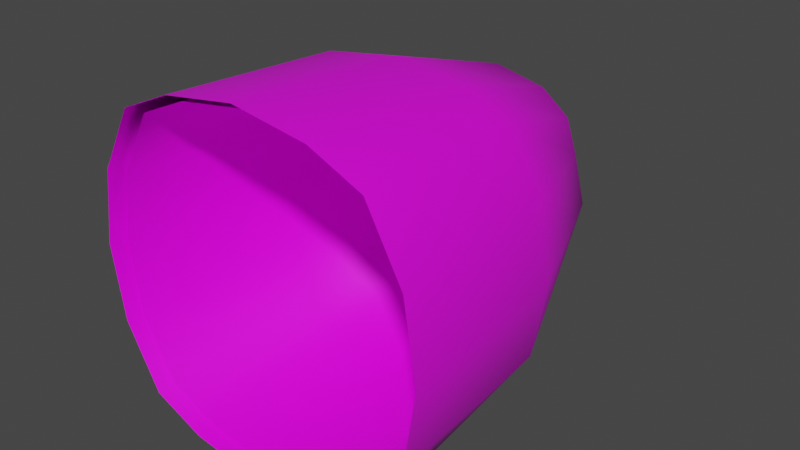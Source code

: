 # Source: fe_fruit_mod-44.blend  (saved by Blender 3.0.42; exported with 4.5.12 LTS)
import bpy
from mathutils import Matrix  # noqa: F401  (used for matrix-valued properties, if any)

bpy.ops.wm.read_factory_settings(use_empty=True)
scene = bpy.context.scene
scene.name = 'Scene'

# ---- collections
col_collection = bpy.data.collections.new('Collection'); scene.collection.children.link(col_collection)

# ---- images (referenced by path relative to the original .blend; pixels are not part of the script)
import os
ASSET_DIR = os.environ.get("B2B_ASSET_DIR", "")  # directory of the original .blend (textures are referenced by path, not embedded)
HERE = os.path.dirname(os.path.abspath(__file__))  # packed textures are extracted next to this script under _unpacked/

def load_image(name, relpath, width, height, colorspace="sRGB"):
    """Load a texture the original file referenced (path relative to the .blend, or extracted next to this script)."""
    p = next((c for c in (os.path.join(HERE, relpath), os.path.join(ASSET_DIR, relpath)) if relpath and os.path.exists(c)), "")
    if p:
        img = bpy.data.images.load(p, check_existing=True)
        img.name = name
    else:  # same state as the original file: an image datablock whose file is absent (Cycles renders it pink)
        img = bpy.data.images.new(name, width, height)
        img.source = "FILE"
        img.filepath = "//" + (relpath or name)
    img.colorspace_settings.name = colorspace
    return img
img_fe_fruit_leaf__diffuse_rw4_dds = load_image('fe_fruit_leaf__diffuse.rw4.dds', 'fe_fruit_leaf__diffuse.rw4.dds', 1024, 1024, 'sRGB')

# ---- materials (node trees are filled in below, after node groups)
mat_material_001 = bpy.data.materials.new('Material.001')
mat_material_001.use_transparent_shadow = False

# ---- material node trees
mat_material_001.use_nodes = True; mat_material_001.node_tree.nodes.clear()
_N = mat_material_001.node_tree.nodes; _L = mat_material_001.node_tree.links
n0 = _N.new('ShaderNodeBsdfPrincipled'); n0.name = 'Principled BSDF'; n0.location = (10, 300)
n0.distribution = 'GGX'
n0.subsurface_method = 'RANDOM_WALK_SKIN'
n0.inputs[3].default_value = 1.45
n0.inputs[27].default_value = (0.0, 0.0, 0.0, 1.0)
n0.inputs[28].default_value = 1.0
n1 = _N.new('ShaderNodeOutputMaterial'); n1.name = 'Material Output'; n1.location = (300, 300)
n2 = _N.new('ShaderNodeTexImage'); n2.name = 'Image Texture'; n2.location = (-280, 275)
n3 = _N.new('ShaderNodeTexImage'); n3.name = 'Image Texture.001'; n3.location = (-280, 275)
n3.image = img_fe_fruit_leaf__diffuse_rw4_dds
_L.new(n0.outputs[0], n1.inputs[0])
_L.new(n3.outputs[0], n0.inputs[0])
n1.is_active_output = True

# ---- world
world_world = bpy.data.worlds.new('World'); scene.world = world_world
world_world.use_nodes = True; world_world.node_tree.nodes.clear()
_N = world_world.node_tree.nodes; _L = world_world.node_tree.links
n0 = _N.new('ShaderNodeOutputWorld'); n0.name = 'World Output'; n0.location = (300, 300)
n1 = _N.new('ShaderNodeBackground'); n1.name = 'Background'; n1.location = (10, 300)
n1.inputs[0].default_value = (0.05088, 0.05088, 0.05088, 1.0)
_L.new(n1.outputs[0], n0.inputs[0])
n0.is_active_output = True
world_world.color = (0.05088, 0.05088, 0.05088)
world_world.use_sun_shadow = False
world_world.sun_shadow_jitter_overblur = 0.0

# ---- meshes
me_plane = bpy.data.meshes.new('Plane')
me_plane.from_pydata([(0.07, -7.55e-09, -0.07), (0.09, 1.998e-17, -1.998e-17), (-2.22e-17, -7.55e-09, -0.1), (-8.882e-18, 0.04, -3.02e-09), (0.1, -0.13, -0.11), (0.14, -0.13, 9.815e-09), (-2.22e-18, -0.13, -0.14), (0.08, -3.775e-09, -0.04), (-1.776e-17, 0.03, -0.05), (0.13, -0.13, -0.065), (0.045, -7.55e-09, -0.09), (0.045, 0.03, -2.265e-09), (0.065, -0.13, -0.13), (0.045, 0.02, -0.05), (0.11, -0.29, -0.12), (0.15, -0.29, 2.189e-08), (3.109e-17, -0.29, -0.15), (0.14, -0.29, -0.065), (0.065, -0.29, -0.14), (-0.07, -7.55e-09, -0.07), (-0.09, -1.998e-17, 1.998e-17), (-0.1, -0.13, -0.11), (-0.14, -0.13, 9.815e-09), (-0.08, -3.775e-09, -0.04), (-0.13, -0.13, -0.065), (-0.045, -7.55e-09, -0.09), (-0.045, 0.03, -2.265e-09), (-0.065, -0.13, -0.13), (-0.045, 0.02, -0.05), (-0.11, -0.29, -0.12), (-0.15, -0.29, 2.189e-08), (-0.14, -0.29, -0.065), (-0.065, -0.29, -0.14), (0.07, 3.02e-09, 0.07), (2.22e-17, 7.55e-09, 0.1), (0.1, -0.13, 0.11), (5.995e-17, -0.13, 0.14), (0.08, 2.265e-09, 0.04), (4.441e-18, 0.03, 0.05), (0.13, -0.13, 0.065), (0.045, 6.04e-09, 0.09), (0.065, -0.13, 0.13), (0.045, 0.02, 0.05), (0.11, -0.29, 0.12), (9.77e-17, -0.29, 0.15), (0.14, -0.29, 0.065), (0.065, -0.29, 0.14), (-0.07, 3.02e-09, 0.07), (-0.1, -0.13, 0.11), (-0.08, 2.265e-09, 0.04), (-0.13, -0.13, 0.065), (-0.045, 6.04e-09, 0.09), (-0.065, -0.13, 0.13), (-0.045, 0.02, 0.05), (-0.11, -0.29, 0.12), (-0.14, -0.29, 0.065), (-0.065, -0.29, 0.14), (0.06654, -0.002771, -0.06654), (0.08556, -0.002771, 2.484e-10), (1.307e-11, -0.002771, -0.09506), (1.307e-11, 0.03525, -2.622e-09), (0.09506, -0.1264, -0.1046), (0.1331, -0.1264, 9.578e-09), (1.307e-11, -0.1264, -0.1331), (0.07605, -0.002771, -0.03803), (1.307e-11, 0.02575, -0.04753), (0.1236, -0.1264, -0.06179), (0.04278, -0.002771, -0.08556), (0.04278, 0.02575, -1.905e-09), (0.06179, -0.1264, -0.1236), (0.04278, 0.01624, -0.04753), (0.1046, -0.2785, -0.1141), (0.1426, -0.2785, 2.106e-08), (1.307e-11, -0.2785, -0.1426), (0.1331, -0.2785, -0.06179), (0.06179, -0.2785, -0.1331), (-0.06654, -0.002771, -0.06654), (-0.08556, -0.002771, 2.484e-10), (-0.09506, -0.1264, -0.1046), (-0.1331, -0.1264, 9.578e-09), (-0.07605, -0.002771, -0.03803), (-0.1236, -0.1264, -0.06179), (-0.04278, -0.002771, -0.08556), (-0.04278, 0.02575, -1.905e-09), (-0.06179, -0.1264, -0.1236), (-0.04278, 0.01624, -0.04753), (-0.1046, -0.2785, -0.1141), (-0.1426, -0.2785, 2.106e-08), (-0.1331, -0.2785, -0.06179), (-0.06179, -0.2785, -0.1331), (0.06654, -0.002771, 0.06654), (1.307e-11, -0.002771, 0.09506), (0.09506, -0.1264, 0.1046), (1.307e-11, -0.1264, 0.1331), (0.07605, -0.002771, 0.03803), (1.307e-11, 0.02575, 0.04753), (0.1236, -0.1264, 0.06179), (0.04278, -0.002771, 0.08556), (0.06179, -0.1264, 0.1236), (0.04278, 0.01624, 0.04753), (0.1046, -0.2785, 0.1141), (1.307e-11, -0.2785, 0.1426), (0.1331, -0.2785, 0.06179), (0.06179, -0.2785, 0.1331), (-0.06654, -0.002771, 0.06654), (-0.09506, -0.1264, 0.1046), (-0.07605, -0.002771, 0.03803), (-0.1236, -0.1264, 0.06179), (-0.04278, -0.002771, 0.08556), (-0.06179, -0.1264, 0.1236), (-0.04278, 0.01624, 0.04753), (-0.1046, -0.2785, 0.1141), (-0.1331, -0.2785, 0.06179), (-0.06179, -0.2785, 0.1331)], [], [(13, 11, 1, 7), (7, 9, 4, 0), (10, 12, 6, 2), (1, 5, 9, 7), (10, 13, 7, 0), (2, 8, 13, 10), (0, 4, 12, 10), (8, 3, 11, 13), (5, 15, 17, 9), (12, 18, 16, 6), (4, 14, 18, 12), (9, 17, 14, 4), (28, 23, 20, 26), (23, 19, 21, 24), (25, 2, 6, 27), (20, 23, 24, 22), (25, 19, 23, 28), (2, 25, 28, 8), (19, 25, 27, 21), (8, 28, 26, 3), (22, 24, 31, 30), (27, 6, 16, 32), (21, 27, 32, 29), (24, 21, 29, 31), (42, 37, 1, 11), (37, 33, 35, 39), (40, 34, 36, 41), (1, 37, 39, 5), (40, 33, 37, 42), (34, 40, 42, 38), (33, 40, 41, 35), (38, 42, 11, 3), (5, 39, 45, 15), (41, 36, 44, 46), (35, 41, 46, 43), (39, 35, 43, 45), (53, 26, 20, 49), (49, 50, 48, 47), (51, 52, 36, 34), (20, 22, 50, 49), (51, 53, 49, 47), (34, 38, 53, 51), (47, 48, 52, 51), (38, 3, 26, 53), (22, 30, 55, 50), (52, 56, 44, 36), (48, 54, 56, 52), (50, 55, 54, 48), (70, 68, 58, 64), (64, 66, 61, 57), (67, 69, 63, 59), (58, 62, 66, 64), (67, 70, 64, 57), (59, 65, 70, 67), (57, 61, 69, 67), (65, 60, 68, 70), (62, 72, 74, 66), (69, 75, 73, 63), (61, 71, 75, 69), (66, 74, 71, 61), (85, 80, 77, 83), (80, 76, 78, 81), (82, 59, 63, 84), (77, 80, 81, 79), (82, 76, 80, 85), (59, 82, 85, 65), (76, 82, 84, 78), (65, 85, 83, 60), (79, 81, 88, 87), (84, 63, 73, 89), (78, 84, 89, 86), (81, 78, 86, 88), (99, 94, 58, 68), (94, 90, 92, 96), (97, 91, 93, 98), (58, 94, 96, 62), (97, 90, 94, 99), (91, 97, 99, 95), (90, 97, 98, 92), (95, 99, 68, 60), (62, 96, 102, 72), (98, 93, 101, 103), (92, 98, 103, 100), (96, 92, 100, 102), (110, 83, 77, 106), (106, 107, 105, 104), (108, 109, 93, 91), (77, 79, 107, 106), (108, 110, 106, 104), (91, 95, 110, 108), (104, 105, 109, 108), (95, 60, 83, 110), (79, 87, 112, 107), (109, 113, 101, 93), (105, 111, 113, 109), (107, 112, 111, 105)])
me_plane.polygons.foreach_set('use_smooth', [True] * 96)
_uv = me_plane.uv_layers.new(name='UVMap')
_uv.uv.foreach_set('vector', [0.7354, 0.1058, 0.5081, 0.1051, 0.5098, 0.1324, 0.7057, 0.1272, 0.6354, 0.1121, 0.6354, 0.1466, 0.7466, 0.1466, 0.7466, 0.1121, 0.8653, 0.1121, 0.8653, 0.1466, 1.0, 0.1466, 1.0, 0.1121, 0.5, 0.1121, 0.5, 0.1466, 0.6354, 0.1466, 0.6354, 0.1121, 0.9478, 0.1072, 0.7354, 0.1058, 0.7057, 0.1272, 0.8507, 0.1208, 0.988, 0.08307, 0.7258, 0.08327, 0.7354, 0.1058, 0.9478, 0.1072, 0.7466, 0.1121, 0.7466, 0.1466, 0.8653, 0.1466, 0.8653, 0.1121, 0.7258, 0.08327, 0.5068, 0.08343, 0.5081, 0.1051, 0.7354, 0.1058, 0.5, 0.1466, 0.5, 0.5449, 0.6354, 0.5449, 0.6354, 0.1466, 0.8653, 0.1466, 0.8653, 0.5449, 1.0, 0.5449, 1.0, 0.1466, 0.7466, 0.1466, 0.7466, 0.5449, 0.8653, 0.5449, 0.8653, 0.1466, 0.6354, 0.1466, 0.6354, 0.5449, 0.7466, 0.5449, 0.7466, 0.1466, 0.7326, 0.06071, 0.7003, 0.03941, 0.5037, 0.03449, 0.5054, 0.06175, 0.6354, 0.1121, 0.7466, 0.1121, 0.7466, 0.1466, 0.6354, 0.1466, 0.8653, 0.1121, 1.0, 0.1121, 1.0, 0.1466, 0.8653, 0.1466, 0.5, 0.1121, 0.6354, 0.1121, 0.6354, 0.1466, 0.5, 0.1466, 0.9448, 0.05903, 0.846, 0.04555, 0.7003, 0.03941, 0.7326, 0.06071, 0.988, 0.08307, 0.9448, 0.05903, 0.7326, 0.06071, 0.7258, 0.08327, 0.7466, 0.1121, 0.8653, 0.1121, 0.8653, 0.1466, 0.7466, 0.1466, 0.7258, 0.08327, 0.7326, 0.06071, 0.5054, 0.06175, 0.5068, 0.08343, 0.5, 0.1466, 0.6354, 0.1466, 0.6354, 0.5449, 0.5, 0.5449, 0.8653, 0.1466, 1.0, 0.1466, 1.0, 0.5449, 0.8653, 0.5449, 0.7466, 0.1466, 0.8653, 0.1466, 0.8653, 0.5449, 0.7466, 0.5449, 0.6354, 0.1466, 0.7466, 0.1466, 0.7466, 0.5449, 0.6354, 0.5449, 0.2809, 0.1061, 0.3133, 0.1274, 0.5098, 0.1324, 0.5081, 0.1051, 0.3646, 0.1121, 0.2534, 0.1121, 0.2534, 0.1466, 0.3646, 0.1466, 0.1347, 0.1121, 6.706e-08, 0.1121, 6.706e-08, 0.1466, 0.1347, 0.1466, 0.5, 0.1121, 0.3646, 0.1121, 0.3646, 0.1466, 0.5, 0.1466, 0.06872, 0.1078, 0.1675, 0.1213, 0.3133, 0.1274, 0.2809, 0.1061, 0.01877, 0.08379, 0.06872, 0.1078, 0.2809, 0.1061, 0.2878, 0.08359, 0.2534, 0.1121, 0.1347, 0.1121, 0.1347, 0.1466, 0.2534, 0.1466, 0.2878, 0.08359, 0.2809, 0.1061, 0.5081, 0.1051, 0.5068, 0.08343, 0.5, 0.1466, 0.3646, 0.1466, 0.3646, 0.5449, 0.5, 0.5449, 0.1347, 0.1466, 9.686e-08, 0.1466, 3.725e-08, 0.5449, 0.1347, 0.5449, 0.2534, 0.1466, 0.1347, 0.1466, 0.1347, 0.5449, 0.2534, 0.5449, 0.3646, 0.1466, 0.2534, 0.1466, 0.2534, 0.5449, 0.3646, 0.5449, 0.2781, 0.06105, 0.5054, 0.06175, 0.5037, 0.03449, 0.3078, 0.0397, 0.3646, 0.1121, 0.3646, 0.1466, 0.2534, 0.1466, 0.2534, 0.1121, 0.1347, 0.1121, 0.1347, 0.1466, 6.706e-08, 0.1466, 2.161e-07, 0.1121, 0.5, 0.1121, 0.5, 0.1466, 0.3646, 0.1466, 0.3646, 0.1121, 0.06574, 0.05968, 0.2781, 0.06105, 0.3078, 0.0397, 0.1629, 0.04606, 0.01877, 0.08379, 0.2878, 0.08359, 0.2781, 0.06105, 0.06574, 0.05968, 0.2534, 0.1121, 0.2534, 0.1466, 0.1347, 0.1466, 0.1347, 0.1121, 0.2878, 0.08359, 0.5068, 0.08343, 0.5054, 0.06175, 0.2781, 0.06105, 0.5, 0.1466, 0.5, 0.5449, 0.3646, 0.5449, 0.3646, 0.1466, 0.1347, 0.1466, 0.1347, 0.5449, 3.725e-08, 0.5449, 6.706e-08, 0.1466, 0.2534, 0.1466, 0.2534, 0.5449, 0.1347, 0.5449, 0.1347, 0.1466, 0.3646, 0.1466, 0.3646, 0.5449, 0.2534, 0.5449, 0.2534, 0.1466, 0.7354, 0.1058, 0.5081, 0.1051, 0.5098, 0.1324, 0.7057, 0.1272, 0.6354, 0.1121, 0.6354, 0.1466, 0.7466, 0.1466, 0.7466, 0.1121, 0.8653, 0.1121, 0.8653, 0.1466, 1.0, 0.1466, 1.0, 0.1121, 0.5, 0.1121, 0.5, 0.1466, 0.6354, 0.1466, 0.6354, 0.1121, 0.9478, 0.1072, 0.7354, 0.1058, 0.7057, 0.1272, 0.8507, 0.1208, 0.988, 0.08307, 0.7258, 0.08327, 0.7354, 0.1058, 0.9478, 0.1072, 0.7466, 0.1121, 0.7466, 0.1466, 0.8653, 0.1466, 0.8653, 0.1121, 0.7258, 0.08327, 0.5068, 0.08343, 0.5081, 0.1051, 0.7354, 0.1058, 0.5, 0.1466, 0.5, 0.5449, 0.6354, 0.5449, 0.6354, 0.1466, 0.8653, 0.1466, 0.8653, 0.5449, 1.0, 0.5449, 1.0, 0.1466, 0.7466, 0.1466, 0.7466, 0.5449, 0.8653, 0.5449, 0.8653, 0.1466, 0.6354, 0.1466, 0.6354, 0.5449, 0.7466, 0.5449, 0.7466, 0.1466, 0.7326, 0.06071, 0.7003, 0.03941, 0.5037, 0.03449, 0.5054, 0.06175, 0.6354, 0.1121, 0.7466, 0.1121, 0.7466, 0.1466, 0.6354, 0.1466, 0.8653, 0.1121, 1.0, 0.1121, 1.0, 0.1466, 0.8653, 0.1466, 0.5, 0.1121, 0.6354, 0.1121, 0.6354, 0.1466, 0.5, 0.1466, 0.9448, 0.05903, 0.846, 0.04555, 0.7003, 0.03941, 0.7326, 0.06071, 0.988, 0.08307, 0.9448, 0.05903, 0.7326, 0.06071, 0.7258, 0.08327, 0.7466, 0.1121, 0.8653, 0.1121, 0.8653, 0.1466, 0.7466, 0.1466, 0.7258, 0.08327, 0.7326, 0.06071, 0.5054, 0.06175, 0.5068, 0.08343, 0.5, 0.1466, 0.6354, 0.1466, 0.6354, 0.5449, 0.5, 0.5449, 0.8653, 0.1466, 1.0, 0.1466, 1.0, 0.5449, 0.8653, 0.5449, 0.7466, 0.1466, 0.8653, 0.1466, 0.8653, 0.5449, 0.7466, 0.5449, 0.6354, 0.1466, 0.7466, 0.1466, 0.7466, 0.5449, 0.6354, 0.5449, 0.2809, 0.1061, 0.3133, 0.1274, 0.5098, 0.1324, 0.5081, 0.1051, 0.3646, 0.1121, 0.2534, 0.1121, 0.2534, 0.1466, 0.3646, 0.1466, 0.1347, 0.1121, 6.706e-08, 0.1121, 6.706e-08, 0.1466, 0.1347, 0.1466, 0.5, 0.1121, 0.3646, 0.1121, 0.3646, 0.1466, 0.5, 0.1466, 0.06872, 0.1078, 0.1675, 0.1213, 0.3133, 0.1274, 0.2809, 0.1061, 0.01877, 0.08379, 0.06872, 0.1078, 0.2809, 0.1061, 0.2878, 0.08359, 0.2534, 0.1121, 0.1347, 0.1121, 0.1347, 0.1466, 0.2534, 0.1466, 0.2878, 0.08359, 0.2809, 0.1061, 0.5081, 0.1051, 0.5068, 0.08343, 0.5, 0.1466, 0.3646, 0.1466, 0.3646, 0.5449, 0.5, 0.5449, 0.1347, 0.1466, 9.686e-08, 0.1466, 3.725e-08, 0.5449, 0.1347, 0.5449, 0.2534, 0.1466, 0.1347, 0.1466, 0.1347, 0.5449, 0.2534, 0.5449, 0.3646, 0.1466, 0.2534, 0.1466, 0.2534, 0.5449, 0.3646, 0.5449, 0.2781, 0.06105, 0.5054, 0.06175, 0.5037, 0.03449, 0.3078, 0.0397, 0.3646, 0.1121, 0.3646, 0.1466, 0.2534, 0.1466, 0.2534, 0.1121, 0.1347, 0.1121, 0.1347, 0.1466, 6.706e-08, 0.1466, 2.161e-07, 0.1121, 0.5, 0.1121, 0.5, 0.1466, 0.3646, 0.1466, 0.3646, 0.1121, 0.06574, 0.05968, 0.2781, 0.06105, 0.3078, 0.0397, 0.1629, 0.04606, 0.01877, 0.08379, 0.2878, 0.08359, 0.2781, 0.06105, 0.06574, 0.05968, 0.2534, 0.1121, 0.2534, 0.1466, 0.1347, 0.1466, 0.1347, 0.1121, 0.2878, 0.08359, 0.5068, 0.08343, 0.5054, 0.06175, 0.2781, 0.06105, 0.5, 0.1466, 0.5, 0.5449, 0.3646, 0.5449, 0.3646, 0.1466, 0.1347, 0.1466, 0.1347, 0.5449, 3.725e-08, 0.5449, 6.706e-08, 0.1466, 0.2534, 0.1466, 0.2534, 0.5449, 0.1347, 0.5449, 0.1347, 0.1466, 0.3646, 0.1466, 0.3646, 0.5449, 0.2534, 0.5449, 0.2534, 0.1466])
me_plane.materials.append(mat_material_001)
me_plane.use_remesh_fix_poles = True
me_plane.use_remesh_preserve_attributes = False
me_plane.update()

# ---- objects
ob_plane = bpy.data.objects.new('Plane', me_plane)

# ---- transforms, parenting, visibility, modifiers, constraints
ob_plane.location = (0.0, 0.0, 0.0)

# ---- collection membership
col_collection.objects.link(ob_plane)

# ---- scene / render settings (as saved in the file)
scene.frame_start = 1; scene.frame_end = 250; scene.frame_set(23)
scene.render.engine = 'BLENDER_EEVEE_NEXT'
scene.cycles.sampling_pattern = 'TABULATED_SOBOL'
scene.cycles.use_light_tree = False
scene.view_settings.view_transform = 'Filmic'
bpy.context.view_layer.update()

# ---- added for rendering (the .blend has no active camera and no usable light): camera, sun
cam_auto = bpy.data.cameras.new('AutoCamera')
cam_auto.lens = 50.0
cam_auto.sensor_width = 36.0
cam_auto.clip_end = 1000.0
ob_auto_camera = bpy.data.objects.new('AutoCamera', cam_auto)
scene.collection.objects.link(ob_auto_camera)
ob_auto_camera.location = (0.497303, -0.721764, 0.397842)
ob_auto_camera.rotation_euler = (1.09748, -7.21219e-08, 0.694738)
scene.camera = ob_auto_camera
light_auto_sun = bpy.data.lights.new('AutoSun', 'SUN')
light_auto_sun.energy = 3.0
light_auto_sun.angle = 0.0523599
ob_auto_sun = bpy.data.objects.new('AutoSun', light_auto_sun)
scene.collection.objects.link(ob_auto_sun)
ob_auto_sun.rotation_euler = (0.872665, 0.174533, 0.523599)
bpy.context.view_layer.update()
